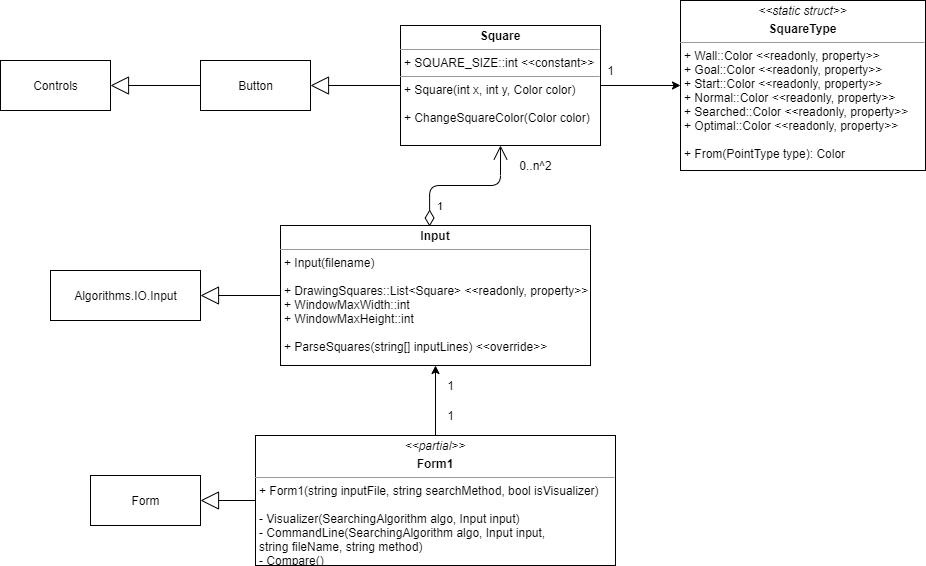

The diagram above was exported from draw.io. Its source (the exported page's mxGraphModel, read from the mxfile embedded in the PNG):
<mxGraphModel dx="744" dy="451" grid="1" gridSize="10" guides="1" tooltips="1" connect="1" arrows="1" fold="1" page="1" pageScale="1" pageWidth="850" pageHeight="1100" math="0" shadow="0">
  <root>
    <mxCell id="0" />
    <mxCell id="1" parent="0" />
    <mxCell id="hVXKFH_kjz2ci36j2ale-1" value="Controls" style="html=1;" parent="1" vertex="1">
      <mxGeometry x="80" y="225" width="110" height="50" as="geometry" />
    </mxCell>
    <mxCell id="hVXKFH_kjz2ci36j2ale-2" value="Button" style="html=1;" parent="1" vertex="1">
      <mxGeometry x="280" y="225" width="110" height="50" as="geometry" />
    </mxCell>
    <mxCell id="hVXKFH_kjz2ci36j2ale-3" value="" style="endArrow=block;endSize=16;endFill=0;html=1;exitX=0;exitY=0.5;exitDx=0;exitDy=0;entryX=1;entryY=0.5;entryDx=0;entryDy=0;" parent="1" source="hVXKFH_kjz2ci36j2ale-2" target="hVXKFH_kjz2ci36j2ale-1" edge="1">
      <mxGeometry width="160" relative="1" as="geometry">
        <mxPoint x="230" y="365" as="sourcePoint" />
        <mxPoint x="390" y="365" as="targetPoint" />
      </mxGeometry>
    </mxCell>
    <mxCell id="hVXKFH_kjz2ci36j2ale-4" value="&lt;p style=&quot;margin: 0px ; margin-top: 4px ; text-align: center&quot;&gt;&lt;b&gt;Square&lt;/b&gt;&lt;br&gt;&lt;/p&gt;&lt;hr size=&quot;1&quot;&gt;&lt;p style=&quot;margin: 0px ; margin-left: 4px&quot;&gt;+ SQUARE_SIZE::int &amp;lt;&amp;lt;constant&amp;gt;&amp;gt;&lt;br&gt;&lt;/p&gt;&lt;hr size=&quot;1&quot;&gt;&lt;p style=&quot;margin: 0px ; margin-left: 4px&quot;&gt;+ Square(int x, int y, Color color)&lt;/p&gt;&lt;p style=&quot;margin: 0px ; margin-left: 4px&quot;&gt;&lt;br&gt;&lt;/p&gt;&lt;p style=&quot;margin: 0px ; margin-left: 4px&quot;&gt;+ ChangeSquareColor(Color color)&lt;br&gt;&lt;/p&gt;&lt;p style=&quot;margin: 0px ; margin-left: 4px&quot;&gt;&lt;br&gt;&lt;/p&gt;" style="verticalAlign=top;align=left;overflow=fill;fontSize=12;fontFamily=Helvetica;html=1;" parent="1" vertex="1">
      <mxGeometry x="480" y="190" width="200" height="120" as="geometry" />
    </mxCell>
    <mxCell id="hVXKFH_kjz2ci36j2ale-5" value="" style="endArrow=block;endSize=16;endFill=0;html=1;exitX=0;exitY=0.5;exitDx=0;exitDy=0;entryX=1;entryY=0.5;entryDx=0;entryDy=0;" parent="1" source="hVXKFH_kjz2ci36j2ale-4" target="hVXKFH_kjz2ci36j2ale-2" edge="1">
      <mxGeometry width="160" relative="1" as="geometry">
        <mxPoint x="290" y="260" as="sourcePoint" />
        <mxPoint x="200" y="260" as="targetPoint" />
      </mxGeometry>
    </mxCell>
    <mxCell id="hVXKFH_kjz2ci36j2ale-13" style="edgeStyle=orthogonalEdgeStyle;rounded=0;orthogonalLoop=1;jettySize=auto;html=1;exitX=1;exitY=0.5;exitDx=0;exitDy=0;entryX=0;entryY=0.5;entryDx=0;entryDy=0;" parent="1" source="hVXKFH_kjz2ci36j2ale-4" target="hVXKFH_kjz2ci36j2ale-6" edge="1">
      <mxGeometry relative="1" as="geometry" />
    </mxCell>
    <mxCell id="hVXKFH_kjz2ci36j2ale-6" value="&lt;p style=&quot;margin: 0px ; margin-top: 4px ; text-align: center&quot;&gt;&lt;i&gt;&amp;lt;&amp;lt;static struct&amp;gt;&amp;gt;&lt;/i&gt;&lt;b&gt;&lt;br&gt;&lt;/b&gt;&lt;/p&gt;&lt;p style=&quot;margin: 0px ; margin-top: 4px ; text-align: center&quot;&gt;&lt;b&gt;SquareType&lt;/b&gt;&lt;br&gt;&lt;/p&gt;&lt;hr size=&quot;1&quot;&gt;&lt;p style=&quot;margin: 0px ; margin-left: 4px&quot;&gt;+ Wall::Color &amp;lt;&amp;lt;readonly, property&amp;gt;&amp;gt;&lt;/p&gt;&lt;p style=&quot;margin: 0px ; margin-left: 4px&quot;&gt;+ Goal::Color &amp;lt;&amp;lt;readonly, property&amp;gt;&amp;gt;&lt;/p&gt;&lt;p style=&quot;margin: 0px ; margin-left: 4px&quot;&gt;+ Start::Color &amp;lt;&amp;lt;readonly, property&amp;gt;&amp;gt;&lt;/p&gt;&lt;p style=&quot;margin: 0px ; margin-left: 4px&quot;&gt;+ Normal::Color &amp;lt;&amp;lt;readonly, property&amp;gt;&amp;gt;&lt;/p&gt;&lt;p style=&quot;margin: 0px ; margin-left: 4px&quot;&gt;+ Searched::Color &amp;lt;&amp;lt;readonly, property&amp;gt;&amp;gt;&lt;/p&gt;&lt;p style=&quot;margin: 0px ; margin-left: 4px&quot;&gt;+ Optimal::Color &amp;lt;&amp;lt;readonly, property&amp;gt;&amp;gt;&lt;/p&gt;&lt;p style=&quot;margin: 0px ; margin-left: 4px&quot;&gt;&lt;br&gt;&lt;/p&gt;&lt;p style=&quot;margin: 0px ; margin-left: 4px&quot;&gt;+ From(PointType type): Color&lt;br&gt;&lt;/p&gt;" style="verticalAlign=top;align=left;overflow=fill;fontSize=12;fontFamily=Helvetica;html=1;" parent="1" vertex="1">
      <mxGeometry x="760" y="165" width="245" height="170" as="geometry" />
    </mxCell>
    <mxCell id="hVXKFH_kjz2ci36j2ale-10" value="&lt;p style=&quot;margin: 0px ; margin-top: 4px ; text-align: center&quot;&gt;&lt;b&gt;Input&lt;/b&gt;&lt;br&gt;&lt;/p&gt;&lt;hr size=&quot;1&quot;&gt;&lt;p style=&quot;margin: 0px ; margin-left: 4px&quot;&gt;+ Input(filename)&lt;/p&gt;&lt;p style=&quot;margin: 0px ; margin-left: 4px&quot;&gt;&lt;br&gt;&lt;/p&gt;&lt;p style=&quot;margin: 0px ; margin-left: 4px&quot;&gt;+ DrawingSquares::List&amp;lt;Square&amp;gt; &amp;lt;&amp;lt;readonly, property&amp;gt;&amp;gt;&lt;/p&gt;&lt;p style=&quot;margin: 0px ; margin-left: 4px&quot;&gt;+ WindowMaxWidth::int&lt;/p&gt;&lt;p style=&quot;margin: 0px ; margin-left: 4px&quot;&gt;+ WindowMaxHeight::int&lt;br&gt;&lt;/p&gt;&lt;p style=&quot;margin: 0px ; margin-left: 4px&quot;&gt;&lt;br&gt;&lt;/p&gt;&lt;p style=&quot;margin: 0px ; margin-left: 4px&quot;&gt;+ ParseSquares(string[] inputLines) &amp;lt;&amp;lt;override&amp;gt;&amp;gt;&lt;br&gt;&lt;/p&gt;&lt;p style=&quot;margin: 0px ; margin-left: 4px&quot;&gt;&lt;br&gt;&lt;/p&gt;" style="verticalAlign=top;align=left;overflow=fill;fontSize=12;fontFamily=Helvetica;html=1;" parent="1" vertex="1">
      <mxGeometry x="360" y="390" width="310" height="140" as="geometry" />
    </mxCell>
    <mxCell id="hVXKFH_kjz2ci36j2ale-11" value="Algorithms.IO.Input" style="html=1;" parent="1" vertex="1">
      <mxGeometry x="130" y="435" width="150" height="50" as="geometry" />
    </mxCell>
    <mxCell id="hVXKFH_kjz2ci36j2ale-12" value="" style="endArrow=block;endSize=16;endFill=0;html=1;exitX=0;exitY=0.5;exitDx=0;exitDy=0;entryX=1;entryY=0.5;entryDx=0;entryDy=0;" parent="1" source="hVXKFH_kjz2ci36j2ale-10" target="hVXKFH_kjz2ci36j2ale-11" edge="1">
      <mxGeometry width="160" relative="1" as="geometry">
        <mxPoint x="410" y="290" as="sourcePoint" />
        <mxPoint x="320" y="290" as="targetPoint" />
      </mxGeometry>
    </mxCell>
    <mxCell id="hVXKFH_kjz2ci36j2ale-14" value="1" style="text;html=1;align=center;verticalAlign=middle;resizable=0;points=[];autosize=1;" parent="1" vertex="1">
      <mxGeometry x="680" y="225" width="20" height="20" as="geometry" />
    </mxCell>
    <mxCell id="hVXKFH_kjz2ci36j2ale-16" value="1" style="endArrow=open;html=1;endSize=12;startArrow=diamondThin;startSize=14;startFill=0;edgeStyle=orthogonalEdgeStyle;align=left;verticalAlign=bottom;exitX=0.481;exitY=0.007;exitDx=0;exitDy=0;exitPerimeter=0;entryX=0.5;entryY=1;entryDx=0;entryDy=0;" parent="1" source="hVXKFH_kjz2ci36j2ale-10" target="hVXKFH_kjz2ci36j2ale-4" edge="1">
      <mxGeometry x="-0.8554" y="-6" relative="1" as="geometry">
        <mxPoint x="570" y="340" as="sourcePoint" />
        <mxPoint x="730" y="340" as="targetPoint" />
        <mxPoint as="offset" />
      </mxGeometry>
    </mxCell>
    <mxCell id="hVXKFH_kjz2ci36j2ale-17" value="0..n^2" style="text;html=1;align=center;verticalAlign=middle;resizable=0;points=[];autosize=1;" parent="1" vertex="1">
      <mxGeometry x="590" y="320" width="50" height="20" as="geometry" />
    </mxCell>
    <mxCell id="hVXKFH_kjz2ci36j2ale-19" style="edgeStyle=orthogonalEdgeStyle;rounded=0;orthogonalLoop=1;jettySize=auto;html=1;entryX=0.5;entryY=1;entryDx=0;entryDy=0;" parent="1" source="hVXKFH_kjz2ci36j2ale-18" target="hVXKFH_kjz2ci36j2ale-10" edge="1">
      <mxGeometry relative="1" as="geometry" />
    </mxCell>
    <mxCell id="hVXKFH_kjz2ci36j2ale-18" value="&lt;p style=&quot;margin: 0px ; margin-top: 4px ; text-align: center&quot;&gt;&lt;i&gt;&amp;lt;&amp;lt;partial&amp;gt;&amp;gt;&lt;/i&gt;&lt;b&gt;&lt;br&gt;&lt;/b&gt;&lt;/p&gt;&lt;p style=&quot;margin: 0px ; margin-top: 4px ; text-align: center&quot;&gt;&lt;b&gt;Form1&lt;/b&gt;&lt;br&gt;&lt;/p&gt;&lt;hr size=&quot;1&quot;&gt;&lt;p style=&quot;margin: 0px ; margin-left: 4px&quot;&gt;+ Form1(string inputFile, string searchMethod, bool isVisualizer)&lt;/p&gt;&lt;p style=&quot;margin: 0px ; margin-left: 4px&quot;&gt;&lt;br&gt;&lt;/p&gt;&lt;p style=&quot;margin: 0px ; margin-left: 4px&quot;&gt;- Visualizer(SearchingAlgorithm algo, Input input)&lt;/p&gt;&lt;p style=&quot;margin: 0px ; margin-left: 4px&quot;&gt;- CommandLine(SearchingAlgorithm algo, Input input,&lt;/p&gt;&lt;p style=&quot;margin: 0px ; margin-left: 4px&quot;&gt;string fileName, string method)&lt;/p&gt;&lt;p style=&quot;margin: 0px ; margin-left: 4px&quot;&gt;- Compare()&lt;br&gt;&lt;/p&gt;" style="verticalAlign=top;align=left;overflow=fill;fontSize=12;fontFamily=Helvetica;html=1;" parent="1" vertex="1">
      <mxGeometry x="335" y="600" width="360" height="130" as="geometry" />
    </mxCell>
    <mxCell id="hVXKFH_kjz2ci36j2ale-20" value="1" style="text;html=1;align=center;verticalAlign=middle;resizable=0;points=[];autosize=1;" parent="1" vertex="1">
      <mxGeometry x="520" y="540" width="20" height="20" as="geometry" />
    </mxCell>
    <mxCell id="hVXKFH_kjz2ci36j2ale-21" value="1" style="text;html=1;align=center;verticalAlign=middle;resizable=0;points=[];autosize=1;" parent="1" vertex="1">
      <mxGeometry x="520" y="570" width="20" height="20" as="geometry" />
    </mxCell>
    <mxCell id="hVXKFH_kjz2ci36j2ale-22" value="Form" style="html=1;" parent="1" vertex="1">
      <mxGeometry x="170" y="640" width="110" height="50" as="geometry" />
    </mxCell>
    <mxCell id="hVXKFH_kjz2ci36j2ale-23" value="" style="endArrow=block;endSize=16;endFill=0;html=1;exitX=0;exitY=0.5;exitDx=0;exitDy=0;entryX=1;entryY=0.5;entryDx=0;entryDy=0;" parent="1" source="hVXKFH_kjz2ci36j2ale-18" target="hVXKFH_kjz2ci36j2ale-22" edge="1">
      <mxGeometry width="160" relative="1" as="geometry">
        <mxPoint x="370" y="470" as="sourcePoint" />
        <mxPoint x="290" y="470" as="targetPoint" />
      </mxGeometry>
    </mxCell>
  </root>
</mxGraphModel>